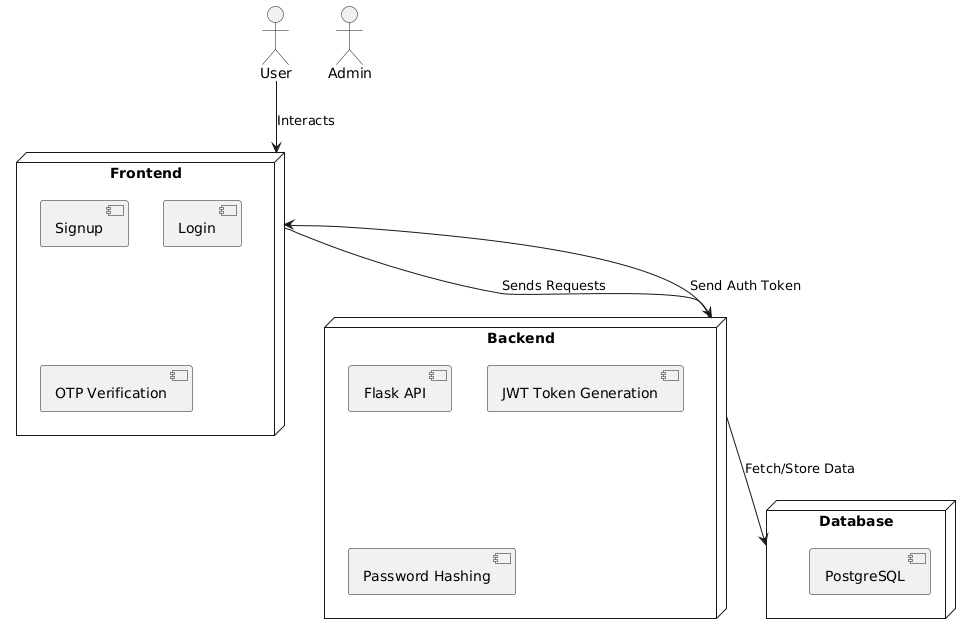

The diagram above was rendered by PlantUML. Its source (embedded in the PNG):
@startuml
actor User
actor Admin
node "Frontend" {
  component "Signup"
  component "Login"
  component "OTP Verification"
}

node "Backend" {
  component "Flask API"
  component "JWT Token Generation"
  component "Password Hashing"
}

node "Database" {
  component "PostgreSQL"
}

User --> Frontend : "Interacts"
Frontend --> Backend : "Sends Requests"
Backend --> Database : "Fetch/Store Data"
Backend --> Frontend : "Send Auth Token"
@enduml